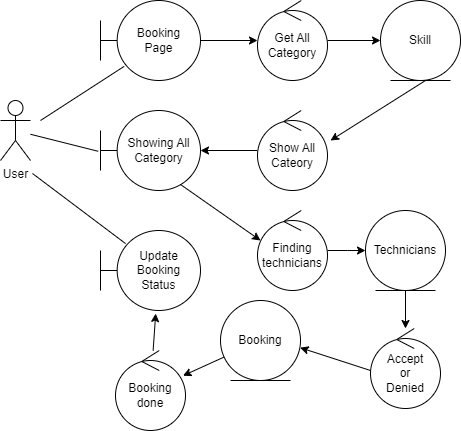

The diagram above was exported from draw.io. Its source (the exported page's mxGraphModel, read from the mxfile embedded in the PNG):
<mxGraphModel dx="1290" dy="596" grid="1" gridSize="10" guides="1" tooltips="1" connect="1" arrows="1" fold="1" page="1" pageScale="1" pageWidth="850" pageHeight="1100" math="0" shadow="0">
  <root>
    <mxCell id="0" />
    <mxCell id="1" parent="0" />
    <mxCell id="AvSze_Ee-jRMTXLPrb60-1" value="User" style="shape=umlActor;verticalLabelPosition=bottom;verticalAlign=top;html=1;outlineConnect=0;" parent="1" vertex="1">
      <mxGeometry x="60" y="280" width="30" height="60" as="geometry" />
    </mxCell>
    <mxCell id="AvSze_Ee-jRMTXLPrb60-2" value="" style="endArrow=classic;html=1;rounded=0;" parent="1" edge="1">
      <mxGeometry width="50" height="50" relative="1" as="geometry">
        <mxPoint x="485" y="260" as="sourcePoint" />
        <mxPoint x="390" y="320" as="targetPoint" />
      </mxGeometry>
    </mxCell>
    <mxCell id="AvSze_Ee-jRMTXLPrb60-7" value="" style="edgeStyle=orthogonalEdgeStyle;rounded=0;orthogonalLoop=1;jettySize=auto;html=1;" parent="1" source="AvSze_Ee-jRMTXLPrb60-3" target="AvSze_Ee-jRMTXLPrb60-5" edge="1">
      <mxGeometry relative="1" as="geometry" />
    </mxCell>
    <mxCell id="AvSze_Ee-jRMTXLPrb60-3" value="Booking&lt;div&gt;Page&lt;/div&gt;" style="shape=umlBoundary;whiteSpace=wrap;html=1;" parent="1" vertex="1">
      <mxGeometry x="160" y="180" width="100" height="80" as="geometry" />
    </mxCell>
    <mxCell id="AvSze_Ee-jRMTXLPrb60-4" value="Skill" style="ellipse;shape=umlEntity;whiteSpace=wrap;html=1;" parent="1" vertex="1">
      <mxGeometry x="440" y="180" width="80" height="80" as="geometry" />
    </mxCell>
    <mxCell id="AvSze_Ee-jRMTXLPrb60-8" value="" style="edgeStyle=orthogonalEdgeStyle;rounded=0;orthogonalLoop=1;jettySize=auto;html=1;" parent="1" source="AvSze_Ee-jRMTXLPrb60-5" target="AvSze_Ee-jRMTXLPrb60-4" edge="1">
      <mxGeometry relative="1" as="geometry" />
    </mxCell>
    <mxCell id="AvSze_Ee-jRMTXLPrb60-5" value="Get All Category" style="ellipse;shape=umlControl;whiteSpace=wrap;html=1;" parent="1" vertex="1">
      <mxGeometry x="317" y="180" width="70" height="80" as="geometry" />
    </mxCell>
    <mxCell id="AvSze_Ee-jRMTXLPrb60-6" value="" style="endArrow=none;html=1;rounded=0;entryX=0.237;entryY=0.823;entryDx=0;entryDy=0;entryPerimeter=0;" parent="1" target="AvSze_Ee-jRMTXLPrb60-3" edge="1">
      <mxGeometry width="50" height="50" relative="1" as="geometry">
        <mxPoint x="100" y="300" as="sourcePoint" />
        <mxPoint x="150" y="250" as="targetPoint" />
      </mxGeometry>
    </mxCell>
    <mxCell id="AvSze_Ee-jRMTXLPrb60-9" value="Showing All Category" style="shape=umlBoundary;whiteSpace=wrap;html=1;" parent="1" vertex="1">
      <mxGeometry x="160" y="290" width="100" height="80" as="geometry" />
    </mxCell>
    <mxCell id="AvSze_Ee-jRMTXLPrb60-11" value="" style="edgeStyle=orthogonalEdgeStyle;rounded=0;orthogonalLoop=1;jettySize=auto;html=1;" parent="1" source="AvSze_Ee-jRMTXLPrb60-10" target="AvSze_Ee-jRMTXLPrb60-9" edge="1">
      <mxGeometry relative="1" as="geometry" />
    </mxCell>
    <mxCell id="AvSze_Ee-jRMTXLPrb60-10" value="Show All Cateory" style="ellipse;shape=umlControl;whiteSpace=wrap;html=1;" parent="1" vertex="1">
      <mxGeometry x="317" y="290" width="70" height="80" as="geometry" />
    </mxCell>
    <mxCell id="AvSze_Ee-jRMTXLPrb60-12" value="" style="endArrow=none;html=1;rounded=0;entryX=-0.023;entryY=0.51;entryDx=0;entryDy=0;entryPerimeter=0;" parent="1" source="AvSze_Ee-jRMTXLPrb60-1" target="AvSze_Ee-jRMTXLPrb60-9" edge="1">
      <mxGeometry width="50" height="50" relative="1" as="geometry">
        <mxPoint x="90" y="334" as="sourcePoint" />
        <mxPoint x="174" y="280" as="targetPoint" />
      </mxGeometry>
    </mxCell>
    <mxCell id="AvSze_Ee-jRMTXLPrb60-13" value="" style="endArrow=classic;html=1;rounded=0;exitX=0.799;exitY=0.924;exitDx=0;exitDy=0;exitPerimeter=0;entryX=0.043;entryY=0.375;entryDx=0;entryDy=0;entryPerimeter=0;" parent="1" source="AvSze_Ee-jRMTXLPrb60-9" target="AvSze_Ee-jRMTXLPrb60-14" edge="1">
      <mxGeometry width="50" height="50" relative="1" as="geometry">
        <mxPoint x="245" y="400" as="sourcePoint" />
        <mxPoint x="320" y="400" as="targetPoint" />
      </mxGeometry>
    </mxCell>
    <mxCell id="AvSze_Ee-jRMTXLPrb60-16" value="" style="edgeStyle=orthogonalEdgeStyle;rounded=0;orthogonalLoop=1;jettySize=auto;html=1;" parent="1" source="AvSze_Ee-jRMTXLPrb60-14" edge="1">
      <mxGeometry relative="1" as="geometry">
        <mxPoint x="425.00001300535314" y="430.0344827586207" as="targetPoint" />
      </mxGeometry>
    </mxCell>
    <mxCell id="AvSze_Ee-jRMTXLPrb60-14" value="Finding technicians" style="ellipse;shape=umlControl;whiteSpace=wrap;html=1;" parent="1" vertex="1">
      <mxGeometry x="317" y="390" width="70" height="80" as="geometry" />
    </mxCell>
    <mxCell id="AvSze_Ee-jRMTXLPrb60-19" value="" style="edgeStyle=orthogonalEdgeStyle;rounded=0;orthogonalLoop=1;jettySize=auto;html=1;" parent="1" source="AvSze_Ee-jRMTXLPrb60-17" target="AvSze_Ee-jRMTXLPrb60-18" edge="1">
      <mxGeometry relative="1" as="geometry" />
    </mxCell>
    <mxCell id="AvSze_Ee-jRMTXLPrb60-17" value="Technicians" style="ellipse;shape=umlEntity;whiteSpace=wrap;html=1;" parent="1" vertex="1">
      <mxGeometry x="425" y="390" width="80" height="80" as="geometry" />
    </mxCell>
    <mxCell id="AvSze_Ee-jRMTXLPrb60-18" value="Accept&lt;div&gt;or&lt;br&gt;&lt;div&gt;Denied&lt;/div&gt;&lt;/div&gt;" style="ellipse;shape=umlControl;whiteSpace=wrap;html=1;" parent="1" vertex="1">
      <mxGeometry x="430" y="508" width="70" height="80" as="geometry" />
    </mxCell>
    <mxCell id="AvSze_Ee-jRMTXLPrb60-21" value="" style="endArrow=classic;html=1;rounded=0;entryX=0.995;entryY=0.59;entryDx=0;entryDy=0;entryPerimeter=0;" parent="1" edge="1">
      <mxGeometry width="50" height="50" relative="1" as="geometry">
        <mxPoint x="430" y="550" as="sourcePoint" />
        <mxPoint x="359.6500000000001" y="527.2" as="targetPoint" />
      </mxGeometry>
    </mxCell>
    <mxCell id="AvSze_Ee-jRMTXLPrb60-22" value="Booking" style="ellipse;shape=umlEntity;whiteSpace=wrap;html=1;" parent="1" vertex="1">
      <mxGeometry x="280" y="480" width="80" height="80" as="geometry" />
    </mxCell>
    <mxCell id="AvSze_Ee-jRMTXLPrb60-23" value="Booking done" style="ellipse;shape=umlControl;whiteSpace=wrap;html=1;" parent="1" vertex="1">
      <mxGeometry x="175" y="530" width="70" height="80" as="geometry" />
    </mxCell>
    <mxCell id="AvSze_Ee-jRMTXLPrb60-24" value="Update&lt;br&gt;Booking&lt;div&gt;Status&lt;/div&gt;" style="shape=umlBoundary;whiteSpace=wrap;html=1;" parent="1" vertex="1">
      <mxGeometry x="160" y="410" width="100" height="80" as="geometry" />
    </mxCell>
    <mxCell id="AvSze_Ee-jRMTXLPrb60-25" value="" style="endArrow=classic;html=1;rounded=0;" parent="1" source="AvSze_Ee-jRMTXLPrb60-22" target="AvSze_Ee-jRMTXLPrb60-23" edge="1">
      <mxGeometry width="50" height="50" relative="1" as="geometry">
        <mxPoint x="280" y="630" as="sourcePoint" />
        <mxPoint x="185" y="690" as="targetPoint" />
      </mxGeometry>
    </mxCell>
    <mxCell id="AvSze_Ee-jRMTXLPrb60-26" value="" style="endArrow=classic;html=1;rounded=0;entryX=0.552;entryY=1.038;entryDx=0;entryDy=0;entryPerimeter=0;" parent="1" source="AvSze_Ee-jRMTXLPrb60-23" target="AvSze_Ee-jRMTXLPrb60-24" edge="1">
      <mxGeometry width="50" height="50" relative="1" as="geometry">
        <mxPoint x="120" y="620" as="sourcePoint" />
        <mxPoint x="90" y="560" as="targetPoint" />
      </mxGeometry>
    </mxCell>
    <mxCell id="AvSze_Ee-jRMTXLPrb60-27" value="" style="endArrow=none;html=1;rounded=0;entryX=0.251;entryY=0.164;entryDx=0;entryDy=0;entryPerimeter=0;" parent="1" target="AvSze_Ee-jRMTXLPrb60-24" edge="1">
      <mxGeometry width="50" height="50" relative="1" as="geometry">
        <mxPoint x="92" y="353" as="sourcePoint" />
        <mxPoint x="160" y="370" as="targetPoint" />
      </mxGeometry>
    </mxCell>
  </root>
</mxGraphModel>